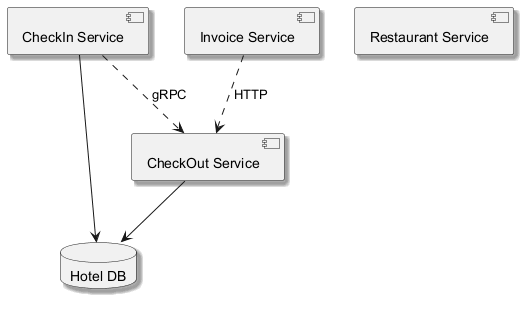

The diagram above was rendered by PlantUML. Its source (embedded in the PNG):
@startuml
skinparam monochrome true
skinparam shadowing true
component "CheckOut Service" as C_CheckOutService
component "Invoice Service" as C_InvoiceService
component "Restaurant Service" as C_RestaurantService
component "CheckIn Service" as C_CheckInService
database "Hotel DB" as DB_hotel
C_CheckOutService --> DB_hotel
C_CheckInService --> DB_hotel
C_InvoiceService ..> C_CheckOutService : HTTP
C_CheckInService ..> C_CheckOutService : gRPC
@enduml